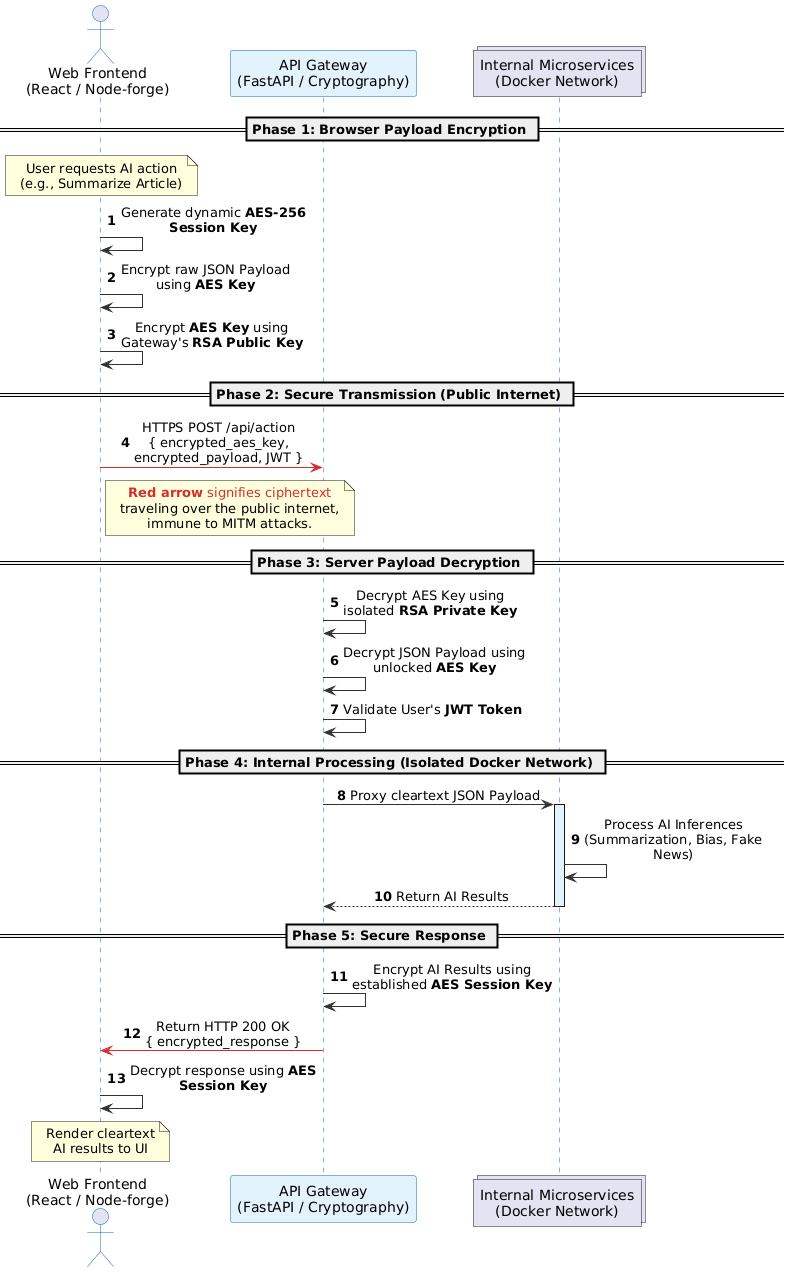

The diagram above was rendered by PlantUML. Its source (embedded in the PNG):
@startuml
' --- Presentation & Styling Rules ---
autonumber
skinparam maxMessageSize 200
skinparam defaultTextAlignment center

skinparam sequence {
    ArrowColor #333333
    ActorBorderColor #1565C0
    LifeLineBorderColor #1565C0
    LifeLineBackgroundColor #E3F2FD
    ParticipantBorderColor #1565C0
    ParticipantBackgroundColor #E3F2FD
    ParticipantFontSize 14
    ParticipantFontColor Black
    NoteBackgroundColor #FFF9C4
    NoteBorderColor #FBC02D
    GroupBackgroundColor #FAFAFA
    GroupBodyBackgroundColor transparent
}

' --- Participants Definition ---
actor "Web Frontend\n(React / Node-forge)" as Client
participant "API Gateway\n(FastAPI / Cryptography)" as Gateway
collections "Internal Microservices\n(Docker Network)" as Microservices

' --- Phase 1: Browser Payload Encryption ---
== Phase 1: Browser Payload Encryption ==

note over Client
  User requests AI action
  (e.g., Summarize Article)
end note

Client -> Client : Generate dynamic **AES-256 Session Key**
Client -> Client : Encrypt raw JSON Payload using **AES Key**
Client -> Client : Encrypt **AES Key** using Gateway's **RSA Public Key**

' --- Phase 2: Secure Transmission ---
== Phase 2: Secure Transmission (Public Internet) ==

Client -[#D32F2F]> Gateway : HTTPS POST /api/action\n{ encrypted_aes_key, encrypted_payload, JWT }
note right of Client
  <color:#D32F2F><b>Red arrow</b> signifies ciphertext</color>
  traveling over the public internet,
  immune to MITM attacks.
end note

' --- Phase 3: Server Payload Decryption ---
== Phase 3: Server Payload Decryption ==

Gateway -> Gateway : Decrypt AES Key using isolated **RSA Private Key**
Gateway -> Gateway : Decrypt JSON Payload using unlocked **AES Key**
Gateway -> Gateway : Validate User's **JWT Token**

' --- Phase 4: Internal Processing ---
== Phase 4: Internal Processing (Isolated Docker Network) ==

Gateway -> Microservices : Proxy cleartext JSON Payload
activate Microservices

Microservices -> Microservices : Process AI Inferences\n(Summarization, Bias, Fake News)
Microservices --> Gateway : Return AI Results
deactivate Microservices

' --- Phase 5: Secure Response ---
== Phase 5: Secure Response ==

Gateway -> Gateway : Encrypt AI Results using established **AES Session Key**
Gateway -[#D32F2F]> Client : Return HTTP 200 OK\n{ encrypted_response }
Client -> Client : Decrypt response using **AES Session Key**

note over Client
  Render cleartext
  AI results to UI
end note
@enduml